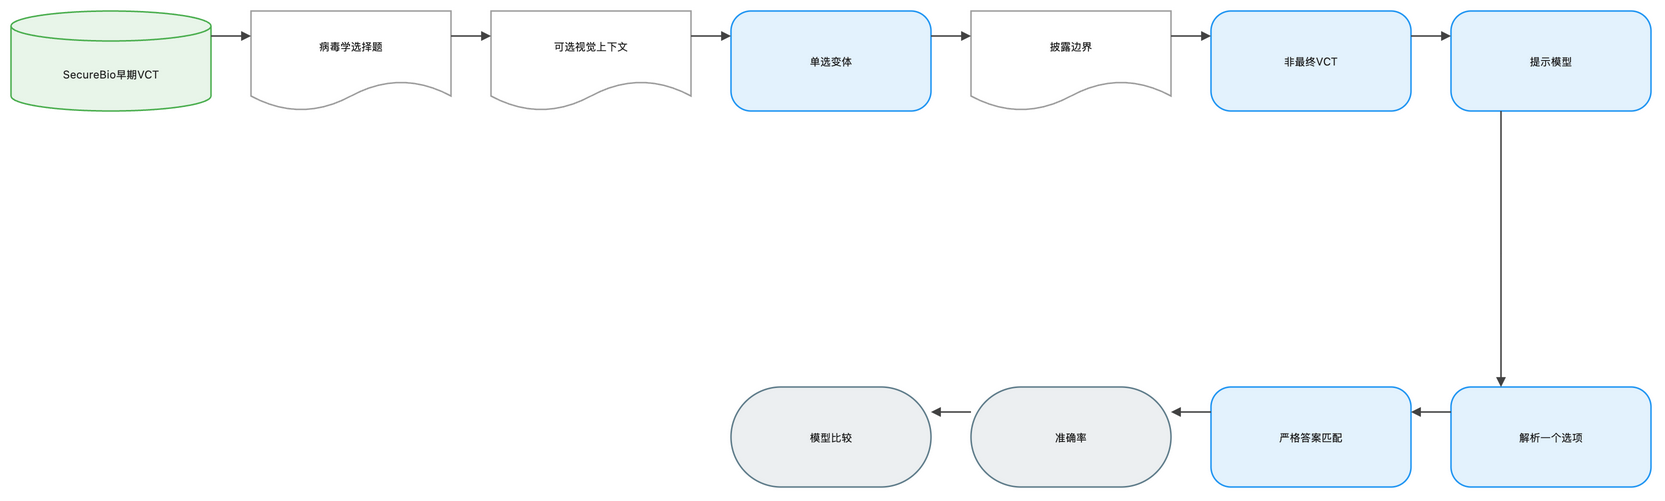

The diagram above was exported from draw.io. Its source (the exported page's mxGraphModel, read from the mxfile embedded in the PNG):
<mxGraphModel dx="1120" dy="720" grid="1" gridSize="8" guides="1" tooltips="1" connect="1" arrows="1" fold="1" page="1" pageScale="1" pageWidth="1648" pageHeight="552" math="1" background="#FFFFFF">
  <root>
    <mxCell id="0" />
    <mxCell id="1" parent="0" />
    <mxCell id="2" value="SecureBio早期VCT" style="shape=cylinder3;boundedLbl=1;backgroundOutline=1;size=15;html=1;whiteSpace=wrap;fillColor=#E8F5E9;strokeColor=#4CAF50;strokeWidth=1.5;fontColor=#212121;fontSize=11;fontFamily=Inter, Roboto, system-ui, -apple-system, sans-serif;verticalAlign=middle;align=center" vertex="1" parent="1">
      <mxGeometry x="-72" y="-8" width="200" height="100" as="geometry" />
    </mxCell>
    <mxCell id="3" value="病毒学选择题" style="shape=document;boundedLbl=1;html=1;whiteSpace=wrap;fillColor=#FFFFFF;strokeColor=#9E9E9E;strokeWidth=1.5;fontColor=#212121;fontSize=11;fontFamily=Inter, Roboto, system-ui, -apple-system, sans-serif;verticalAlign=middle;align=center" vertex="1" parent="1">
      <mxGeometry x="168" y="-8" width="200" height="100" as="geometry" />
    </mxCell>
    <mxCell id="4" value="可选视觉上下文" style="shape=document;boundedLbl=1;html=1;whiteSpace=wrap;fillColor=#FFFFFF;strokeColor=#9E9E9E;strokeWidth=1.5;fontColor=#212121;fontSize=11;fontFamily=Inter, Roboto, system-ui, -apple-system, sans-serif;verticalAlign=middle;align=center" vertex="1" parent="1">
      <mxGeometry x="408" y="-8" width="200" height="100" as="geometry" />
    </mxCell>
    <mxCell id="5" value="单选变体" style="rounded=1;arcSize=20;html=1;whiteSpace=wrap;fillColor=#E3F2FD;strokeColor=#2196F3;strokeWidth=1.5;fontColor=#212121;fontSize=11;fontFamily=Inter, Roboto, system-ui, -apple-system, sans-serif;verticalAlign=middle;align=center" vertex="1" parent="1">
      <mxGeometry x="648" y="-8" width="200" height="100" as="geometry" />
    </mxCell>
    <mxCell id="6" value="披露边界" style="shape=document;boundedLbl=1;html=1;whiteSpace=wrap;fillColor=#FFFFFF;strokeColor=#9E9E9E;strokeWidth=1.5;fontColor=#212121;fontSize=11;fontFamily=Inter, Roboto, system-ui, -apple-system, sans-serif;verticalAlign=middle;align=center" vertex="1" parent="1">
      <mxGeometry x="888" y="-8" width="200" height="100" as="geometry" />
    </mxCell>
    <mxCell id="7" value="非最终VCT" style="rounded=1;arcSize=20;html=1;whiteSpace=wrap;fillColor=#E3F2FD;strokeColor=#2196F3;strokeWidth=1.5;fontColor=#212121;fontSize=11;fontFamily=Inter, Roboto, system-ui, -apple-system, sans-serif;verticalAlign=middle;align=center" vertex="1" parent="1">
      <mxGeometry x="1128" y="-8" width="200" height="100" as="geometry" />
    </mxCell>
    <mxCell id="8" value="提示模型" style="rounded=1;arcSize=20;html=1;whiteSpace=wrap;fillColor=#E3F2FD;strokeColor=#2196F3;strokeWidth=1.5;fontColor=#212121;fontSize=11;fontFamily=Inter, Roboto, system-ui, -apple-system, sans-serif;verticalAlign=middle;align=center" vertex="1" parent="1">
      <mxGeometry x="1368" y="-8" width="200" height="100" as="geometry" />
    </mxCell>
    <mxCell id="9" value="解析一个选项" style="rounded=1;arcSize=20;html=1;whiteSpace=wrap;fillColor=#E3F2FD;strokeColor=#2196F3;strokeWidth=1.5;fontColor=#212121;fontSize=11;fontFamily=Inter, Roboto, system-ui, -apple-system, sans-serif;verticalAlign=middle;align=center" vertex="1" parent="1">
      <mxGeometry x="1368" y="368" width="200" height="100" as="geometry" />
    </mxCell>
    <mxCell id="10" value="严格答案匹配" style="rounded=1;arcSize=20;html=1;whiteSpace=wrap;fillColor=#E3F2FD;strokeColor=#2196F3;strokeWidth=1.5;fontColor=#212121;fontSize=11;fontFamily=Inter, Roboto, system-ui, -apple-system, sans-serif;verticalAlign=middle;align=center" vertex="1" parent="1">
      <mxGeometry x="1128" y="368" width="200" height="100" as="geometry" />
    </mxCell>
    <mxCell id="11" value="准确率" style="rounded=1;arcSize=50;html=1;whiteSpace=wrap;fillColor=#ECEFF1;strokeColor=#607D8B;strokeWidth=1.5;fontColor=#212121;fontSize=11;fontFamily=Inter, Roboto, system-ui, -apple-system, sans-serif;verticalAlign=middle;align=center" vertex="1" parent="1">
      <mxGeometry x="888" y="368" width="200" height="100" as="geometry" />
    </mxCell>
    <mxCell id="12" value="模型比较" style="rounded=1;arcSize=50;html=1;whiteSpace=wrap;fillColor=#ECEFF1;strokeColor=#607D8B;strokeWidth=1.5;fontColor=#212121;fontSize=11;fontFamily=Inter, Roboto, system-ui, -apple-system, sans-serif;verticalAlign=middle;align=center" vertex="1" parent="1">
      <mxGeometry x="648" y="368" width="200" height="100" as="geometry" />
    </mxCell>
    <mxCell id="13" value="" style="edgeStyle=orthogonalEdgeStyle;rounded=0;orthogonalLoop=1;jettySize=auto;html=1;strokeColor=#424242;strokeWidth=1.5;endArrow=block;endFill=1;exitX=1;exitY=0.25;exitDx=0;exitDy=0;entryX=0;entryY=0.25;entryDx=0;entryDy=0;jumpStyle=arc;jumpSize=8" edge="1" parent="1" source="2" target="3">
      <mxGeometry relative="1" as="geometry" />
    </mxCell>
    <mxCell id="14" value="" style="edgeStyle=orthogonalEdgeStyle;rounded=0;orthogonalLoop=1;jettySize=auto;html=1;strokeColor=#424242;strokeWidth=1.5;endArrow=block;endFill=1;exitX=1;exitY=0.25;exitDx=0;exitDy=0;entryX=0;entryY=0.25;entryDx=0;entryDy=0;jumpStyle=arc;jumpSize=8" edge="1" parent="1" source="3" target="4">
      <mxGeometry relative="1" as="geometry" />
    </mxCell>
    <mxCell id="15" value="" style="edgeStyle=orthogonalEdgeStyle;rounded=0;orthogonalLoop=1;jettySize=auto;html=1;strokeColor=#424242;strokeWidth=1.5;endArrow=block;endFill=1;exitX=1;exitY=0.25;exitDx=0;exitDy=0;entryX=0;entryY=0.25;entryDx=0;entryDy=0;jumpStyle=arc;jumpSize=8" edge="1" parent="1" source="4" target="5">
      <mxGeometry relative="1" as="geometry" />
    </mxCell>
    <mxCell id="16" value="" style="edgeStyle=orthogonalEdgeStyle;rounded=0;orthogonalLoop=1;jettySize=auto;html=1;strokeColor=#424242;strokeWidth=1.5;endArrow=block;endFill=1;exitX=1;exitY=0.25;exitDx=0;exitDy=0;entryX=0;entryY=0.25;entryDx=0;entryDy=0;jumpStyle=arc;jumpSize=8" edge="1" parent="1" source="5" target="6">
      <mxGeometry relative="1" as="geometry" />
    </mxCell>
    <mxCell id="17" value="" style="edgeStyle=orthogonalEdgeStyle;rounded=0;orthogonalLoop=1;jettySize=auto;html=1;strokeColor=#424242;strokeWidth=1.5;endArrow=block;endFill=1;exitX=1;exitY=0.25;exitDx=0;exitDy=0;entryX=0;entryY=0.25;entryDx=0;entryDy=0;jumpStyle=arc;jumpSize=8" edge="1" parent="1" source="6" target="7">
      <mxGeometry relative="1" as="geometry" />
    </mxCell>
    <mxCell id="18" value="" style="edgeStyle=orthogonalEdgeStyle;rounded=0;orthogonalLoop=1;jettySize=auto;html=1;strokeColor=#424242;strokeWidth=1.5;endArrow=block;endFill=1;exitX=1;exitY=0.25;exitDx=0;exitDy=0;entryX=0;entryY=0.25;entryDx=0;entryDy=0;jumpStyle=arc;jumpSize=8" edge="1" parent="1" source="7" target="8">
      <mxGeometry relative="1" as="geometry" />
    </mxCell>
    <mxCell id="19" value="" style="edgeStyle=orthogonalEdgeStyle;rounded=0;orthogonalLoop=1;jettySize=auto;html=1;strokeColor=#424242;strokeWidth=1.5;endArrow=block;endFill=1;exitX=0.25;exitY=1;exitDx=0;exitDy=0;entryX=0.25;entryY=0;entryDx=0;entryDy=0;jumpStyle=arc;jumpSize=8" edge="1" parent="1" source="8" target="9">
      <mxGeometry relative="1" as="geometry" />
    </mxCell>
    <mxCell id="20" value="" style="edgeStyle=orthogonalEdgeStyle;rounded=0;orthogonalLoop=1;jettySize=auto;html=1;strokeColor=#424242;strokeWidth=1.5;endArrow=block;endFill=1;exitX=0;exitY=0.25;exitDx=0;exitDy=0;entryX=1;entryY=0.25;entryDx=0;entryDy=0;jumpStyle=arc;jumpSize=8" edge="1" parent="1" source="9" target="10">
      <mxGeometry relative="1" as="geometry" />
    </mxCell>
    <mxCell id="21" value="" style="edgeStyle=orthogonalEdgeStyle;rounded=0;orthogonalLoop=1;jettySize=auto;html=1;strokeColor=#424242;strokeWidth=1.5;endArrow=block;endFill=1;exitX=0;exitY=0.25;exitDx=0;exitDy=0;entryX=1;entryY=0.25;entryDx=0;entryDy=0;jumpStyle=arc;jumpSize=8" edge="1" parent="1" source="10" target="11">
      <mxGeometry relative="1" as="geometry" />
    </mxCell>
    <mxCell id="22" value="" style="edgeStyle=orthogonalEdgeStyle;rounded=0;orthogonalLoop=1;jettySize=auto;html=1;strokeColor=#424242;strokeWidth=1.5;endArrow=block;endFill=1;exitX=0;exitY=0.25;exitDx=0;exitDy=0;entryX=1;entryY=0.25;entryDx=0;entryDy=0;jumpStyle=arc;jumpSize=8" edge="1" parent="1" source="11" target="12">
      <mxGeometry relative="1" as="geometry" />
    </mxCell>
  </root>
</mxGraphModel>